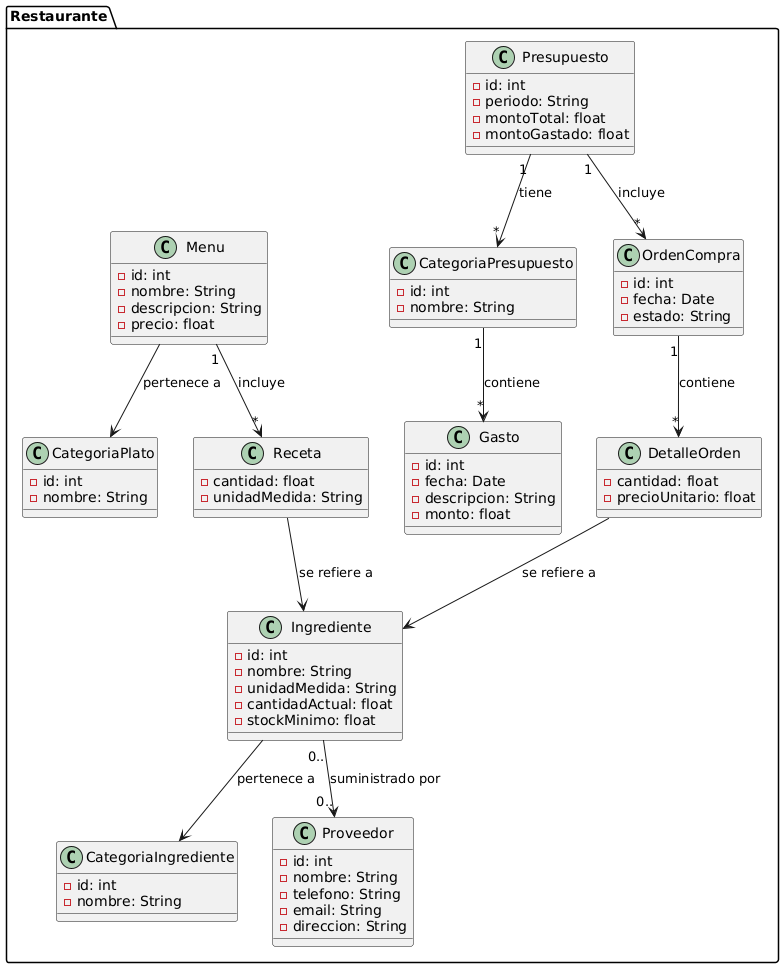

The diagram above was rendered by PlantUML. Its source (embedded in the PNG):
@startuml
package "Restaurante" {

    '==============================
    ' INVENTARIO
    '==============================
    
        class Ingrediente {
            - id: int
            - nombre: String
            - unidadMedida: String
            - cantidadActual: float
            - stockMinimo: float
        }

        class CategoriaIngrediente {
            - id: int
            - nombre: String
        }

        class Proveedor {
            - id: int
            - nombre: String
            - telefono: String
            - email: String
            - direccion: String
        }

        class DetalleOrden {
            - cantidad: float
            - precioUnitario: float
        }

        ' Relaciones Inventario
        Ingrediente --> CategoriaIngrediente : pertenece a
        Ingrediente "0.." --> "0.." Proveedor : suministrado por
        DetalleOrden --> Ingrediente : se refiere a
    

    '==============================
    ' PRESUPUESTO
    '==============================
   
        class Presupuesto {
            - id: int
            - periodo: String
            - montoTotal: float
            - montoGastado: float
        }

        class CategoriaPresupuesto {
            - id: int
            - nombre: String
        }

        class Gasto {
            - id: int
            - fecha: Date
            - descripcion: String
            - monto: float
        }

        class OrdenCompra {
            - id: int
            - fecha: Date
            - estado: String
        }

        ' Relaciones Presupuesto
        Presupuesto "1" --> "*" CategoriaPresupuesto : tiene
        CategoriaPresupuesto "1" --> "*" Gasto : contiene
        Presupuesto "1" --> "*" OrdenCompra : incluye
        OrdenCompra "1" --> "*" DetalleOrden : contiene
    

    '==============================
    ' MENÚ
    '==============================
    
        class Menu {
            - id: int
            - nombre: String
            - descripcion: String
            - precio: float
        }

        class CategoriaPlato {
            - id: int
            - nombre: String
        }

        class Receta {
            - cantidad: float
            - unidadMedida: String
        }

        ' Relaciones Menú
        Menu --> CategoriaPlato : pertenece a
        Menu "1" --> "*" Receta : incluye
        Receta --> Ingrediente : se refiere a
    
}
@enduml